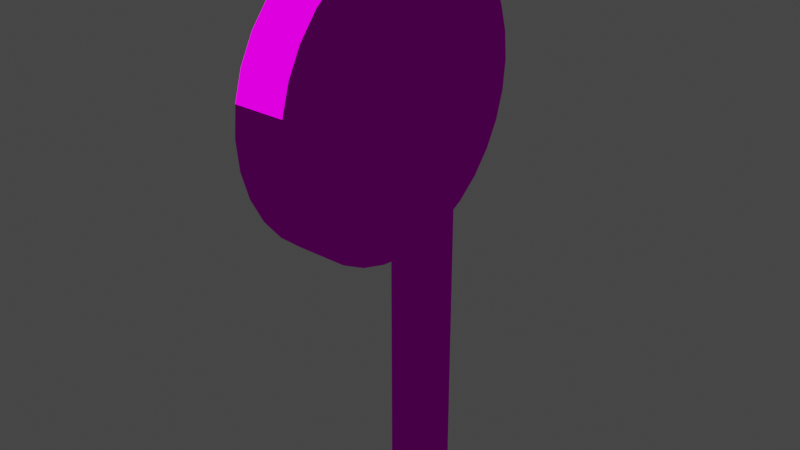 # Source: target.blend  (saved by Blender 3.0.42; exported with 4.5.12 LTS)
import bpy
from mathutils import Matrix  # noqa: F401  (used for matrix-valued properties, if any)

bpy.ops.wm.read_factory_settings(use_empty=True)
scene = bpy.context.scene
scene.name = 'Scene'

# ---- collections
col_collection = bpy.data.collections.new('Collection'); scene.collection.children.link(col_collection)

# ---- images (referenced by path relative to the original .blend; pixels are not part of the script)
import os
ASSET_DIR = os.environ.get("B2B_ASSET_DIR", "")  # directory of the original .blend (textures are referenced by path, not embedded)
HERE = os.path.dirname(os.path.abspath(__file__))  # packed textures are extracted next to this script under _unpacked/

def load_image(name, relpath, width, height, colorspace="sRGB"):
    """Load a texture the original file referenced (path relative to the .blend, or extracted next to this script)."""
    p = next((c for c in (os.path.join(HERE, relpath), os.path.join(ASSET_DIR, relpath)) if relpath and os.path.exists(c)), "")
    if p:
        img = bpy.data.images.load(p, check_existing=True)
        img.name = name
    else:  # same state as the original file: an image datablock whose file is absent (Cycles renders it pink)
        img = bpy.data.images.new(name, width, height)
        img.source = "FILE"
        img.filepath = "//" + (relpath or name)
    img.colorspace_settings.name = colorspace
    return img
img_untitled_002 = load_image('Untitled.002', 'textures/target_texture.png', 1024, 1024, 'sRGB')

# ---- materials (node trees are filled in below, after node groups)
mat_material_001 = bpy.data.materials.new('Material.001')
mat_material_001.use_transparent_shadow = False

# ---- material node trees
mat_material_001.use_nodes = True; mat_material_001.node_tree.nodes.clear()
_N = mat_material_001.node_tree.nodes; _L = mat_material_001.node_tree.links
n0 = _N.new('ShaderNodeOutputMaterial'); n0.name = 'Material Output'; n0.location = (300, 300)
n1 = _N.new('ShaderNodeBsdfToon'); n1.name = 'Toon BSDF'; n1.location = (10, 300)
n2 = _N.new('ShaderNodeTexImage'); n2.name = 'Image Texture'; n2.location = (-286, 283)
n2.image = img_untitled_002
_L.new(n1.outputs[0], n0.inputs[0])
_L.new(n2.outputs[0], n1.inputs[0])
n0.is_active_output = True

# ---- world
world_world = bpy.data.worlds.new('World'); scene.world = world_world
world_world.use_nodes = True; world_world.node_tree.nodes.clear()
_N = world_world.node_tree.nodes; _L = world_world.node_tree.links
n0 = _N.new('ShaderNodeOutputWorld'); n0.name = 'World Output'; n0.location = (300, 300)
n1 = _N.new('ShaderNodeBackground'); n1.name = 'Background'; n1.location = (10, 300)
n1.inputs[0].default_value = (0.05088, 0.05088, 0.05088, 1.0)
_L.new(n1.outputs[0], n0.inputs[0])
n0.is_active_output = True
world_world.color = (0.05088, 0.05088, 0.05088)
world_world.use_sun_shadow = False
world_world.sun_shadow_jitter_overblur = 0.0

# ---- meshes
me_circle = bpy.data.meshes.new('Circle')
me_circle.from_pydata([(0.4236, 0.6108, 4.116e-08), (0.3068, 0.5754, 4.116e-08), (0.1991, 0.5178, 4.116e-08), (0.1048, 0.4404, 4.116e-08), (0.0273, 0.346, 4.116e-08), (-0.03025, 0.2383, 4.116e-08), (-0.06569, 0.1215, 4.116e-08), (-0.07766, -3.425e-08, 4.116e-08), (-0.06569, -0.1215, 4.116e-08), (-0.03025, -0.2383, 4.116e-08), (0.0273, -0.346, 4.116e-08), (0.1048, -0.4404, 4.116e-08), (0.1991, -0.5178, 4.116e-08), (0.3068, -0.5754, 4.116e-08), (0.4236, -0.6108, 4.116e-08), (0.5451, -0.6228, 4.116e-08), (0.6666, -0.6108, 4.116e-08), (0.7835, -0.5754, 4.116e-08), (0.8911, -0.5178, 4.116e-08), (0.9855, -0.4404, 4.116e-08), (1.063, -0.346, 4.116e-08), (1.121, -0.2383, 4.116e-08), (1.156, -0.1215, 4.116e-08), (1.168, 4.005e-10, 4.116e-08), (1.156, 0.1215, 4.116e-08), (1.121, 0.2383, 4.116e-08), (1.063, 0.346, 4.116e-08), (0.9855, 0.4404, 4.116e-08), (0.8911, 0.5178, 4.116e-08), (0.7835, 0.5754, 4.116e-08), (0.6666, 0.6108, 4.116e-08), (0.5451, 0.6228, 0.2151), (0.4236, 0.6108, 0.2151), (0.3068, 0.5754, 0.2151), (0.1991, 0.5178, 0.2151), (0.1048, 0.4404, 0.2151), (0.0273, 0.346, 0.2151), (-0.03025, 0.2383, 0.2151), (-0.06569, 0.1215, 0.2151), (-0.07766, -3.425e-08, 0.2151), (-0.06569, -0.1215, 0.2151), (-0.03025, -0.2383, 0.2151), (0.0273, -0.346, 0.2151), (0.1048, -0.4404, 0.2151), (0.1991, -0.5178, 0.2151), (0.3068, -0.5754, 0.2151), (0.4236, -0.6108, 0.2151), (0.5451, -0.6228, 0.2151), (0.6666, -0.6108, 0.2151), (0.7835, -0.5754, 0.2151), (0.8911, -0.5178, 0.2151), (0.9855, -0.4404, 0.2151), (1.063, -0.346, 0.2151), (1.121, -0.2383, 0.2151), (1.156, -0.1215, 0.2151), (1.168, 4.005e-10, 0.2151), (1.156, 0.1215, 0.2151), (1.121, 0.2383, 0.2151), (1.063, 0.346, 0.2151), (0.9855, 0.4404, 0.2151), (0.8911, 0.5178, 0.2151), (0.7835, 0.5754, 0.2151), (0.6666, 0.6108, 0.2151), (0.5451, 0.6228, 4.116e-08), (0.5451, 0.08177, 4.116e-08), (0.5451, -0.08177, 4.116e-08), (0.5451, 0.08177, -0.1644), (0.5451, -0.08177, -0.1644), (-1.077, 0.08177, 1.132e-08), (-1.077, -0.08177, 1.132e-08), (-1.077, 0.08177, -0.1644), (-1.077, -0.08177, -0.1644)], [(63, 64), (65, 15)], [(25, 57, 56, 24), (12, 44, 43, 11), (26, 58, 57, 25), (13, 45, 44, 12), (0, 32, 31, 63), (27, 59, 58, 26), (14, 46, 45, 13), (1, 33, 32, 0), (28, 60, 59, 27), (15, 47, 46, 14), (2, 34, 33, 1), (29, 61, 60, 28), (16, 48, 47, 15), (3, 35, 34, 2), (30, 62, 61, 29), (17, 49, 48, 16), (4, 36, 35, 3), (63, 31, 62, 30), (18, 50, 49, 17), (5, 37, 36, 4), (19, 51, 50, 18), (6, 38, 37, 5), (20, 52, 51, 19), (7, 39, 38, 6), (21, 53, 52, 20), (8, 40, 39, 7), (22, 54, 53, 21), (9, 41, 40, 8), (23, 55, 54, 22), (10, 42, 41, 9), (24, 56, 55, 23), (11, 43, 42, 10), (32, 33, 34, 35, 36, 37, 38, 39, 40, 41, 42, 43, 44, 45, 46, 47, 48, 49, 50, 51, 52, 53, 54, 55, 56, 57, 58, 59, 60, 61, 62, 31), (0, 63, 30, 29, 28, 27, 26, 25, 24, 23, 22, 21, 20, 19, 18, 17, 16, 15, 14, 13, 12, 11, 10, 9, 8, 7, 6, 5, 4, 3, 2, 1), (64, 65, 67, 66), (68, 70, 71, 69), (66, 70, 68, 64), (67, 71, 70, 66), (65, 69, 71, 67), (64, 68, 69, 65)])
_uv = me_circle.uv_layers.new(name='UVMap')
_uv.uv.foreach_set('vector', [0.6655, 0.1277, 0.5874, 0.1277, 0.5874, 0.08333, 0.6655, 0.08333, 0.5088, 0.5269, 0.587, 0.5269, 0.587, 0.5713, 0.5088, 0.5713, 0.6655, 0.172, 0.5874, 0.172, 0.5874, 0.1277, 0.6655, 0.1277, 0.5088, 0.4825, 0.587, 0.4825, 0.587, 0.5269, 0.5088, 0.5269, 0.6655, 0.4382, 0.5874, 0.4382, 0.5874, 0.3938, 0.6655, 0.3938, 0.6655, 0.2164, 0.5874, 0.2164, 0.5874, 0.172, 0.6655, 0.172, 0.5088, 0.4382, 0.587, 0.4382, 0.587, 0.4825, 0.5088, 0.4825, 0.6655, 0.4825, 0.5874, 0.4825, 0.5874, 0.4382, 0.6655, 0.4382, 0.6655, 0.2608, 0.5874, 0.2608, 0.5874, 0.2164, 0.6655, 0.2164, 0.5088, 0.3938, 0.587, 0.3938, 0.587, 0.4382, 0.5088, 0.4382, 0.6655, 0.5269, 0.5874, 0.5269, 0.5874, 0.4825, 0.6655, 0.4825, 0.6655, 0.3051, 0.5874, 0.3051, 0.5874, 0.2608, 0.6655, 0.2608, 0.5088, 0.3495, 0.587, 0.3495, 0.587, 0.3938, 0.5088, 0.3938, 0.6655, 0.5713, 0.5874, 0.5713, 0.5874, 0.5269, 0.6655, 0.5269, 0.6655, 0.3495, 0.5874, 0.3495, 0.5874, 0.3051, 0.6655, 0.3051, 0.5088, 0.3051, 0.587, 0.3051, 0.587, 0.3495, 0.5088, 0.3495, 0.6655, 0.6156, 0.5874, 0.6156, 0.5874, 0.5713, 0.6655, 0.5713, 0.6655, 0.3938, 0.5874, 0.3938, 0.5874, 0.3495, 0.6655, 0.3495, 0.5088, 0.2608, 0.587, 0.2608, 0.587, 0.3051, 0.5088, 0.3051, 0.6655, 0.66, 0.5874, 0.66, 0.5874, 0.6156, 0.6655, 0.6156, 0.5088, 0.2164, 0.587, 0.2164, 0.587, 0.2608, 0.5088, 0.2608, 0.6655, 0.7043, 0.5874, 0.7043, 0.5874, 0.66, 0.6655, 0.66, 0.5088, 0.172, 0.587, 0.172, 0.587, 0.2164, 0.5088, 0.2164, 0.6655, 0.7487, 0.5874, 0.7487, 0.5874, 0.7043, 0.6655, 0.7043, 0.5088, 0.1277, 0.587, 0.1277, 0.587, 0.172, 0.5088, 0.172, 0.5088, 0.7043, 0.587, 0.7043, 0.587, 0.7487, 0.5088, 0.7487, 0.5088, 0.08333, 0.587, 0.08333, 0.587, 0.1277, 0.5088, 0.1277, 0.5088, 0.66, 0.587, 0.66, 0.587, 0.7043, 0.5088, 0.7043, 0.5088, 0.03897, 0.587, 0.03897, 0.587, 0.08333, 0.5088, 0.08333, 0.5088, 0.6156, 0.587, 0.6156, 0.587, 0.66, 0.5088, 0.66, 0.6655, 0.08333, 0.5874, 0.08333, 0.5874, 0.03897, 0.6655, 0.03897, 0.5088, 0.5713, 0.587, 0.5713, 0.587, 0.6156, 0.5088, 0.6156, 0.1317, 0.9713, 0.09079, 0.944, 0.056, 0.9092, 0.02866, 0.8683, 0.009835, 0.8229, 0.0002373, 0.7746, 0.0002373, 0.7254, 0.009836, 0.6771, 0.02866, 0.6317, 0.056, 0.5908, 0.09079, 0.556, 0.1317, 0.5287, 0.1771, 0.5098, 0.2254, 0.5002, 0.2746, 0.5002, 0.3229, 0.5098, 0.3683, 0.5287, 0.4092, 0.556, 0.444, 0.5908, 0.4713, 0.6317, 0.4902, 0.6771, 0.4998, 0.7254, 0.4998, 0.7746, 0.4902, 0.8229, 0.4713, 0.8683, 0.444, 0.9092, 0.4092, 0.944, 0.3683, 0.9713, 0.3229, 0.9902, 0.2746, 0.9998, 0.2254, 0.9998, 0.1771, 0.9902, 0.227, 0.4839, 0.1818, 0.475, 0.1392, 0.4573, 0.1009, 0.4317, 0.06828, 0.3991, 0.04268, 0.3608, 0.02505, 0.3182, 0.01606, 0.273, 0.01606, 0.227, 0.02505, 0.1818, 0.04268, 0.1392, 0.06828, 0.1009, 0.1009, 0.06828, 0.1392, 0.04268, 0.1818, 0.02505, 0.227, 0.01606, 0.273, 0.01606, 0.3182, 0.02505, 0.3608, 0.04268, 0.3991, 0.06828, 0.4317, 0.1009, 0.4573, 0.1392, 0.475, 0.1818, 0.4839, 0.227, 0.4839, 0.273, 0.475, 0.3182, 0.4573, 0.3608, 0.4317, 0.3991, 0.3991, 0.4317, 0.3608, 0.4573, 0.3182, 0.475, 0.273, 0.4839, 0.6746, 0.7203, 0.7405, 0.7203, 0.7405, 0.7866, 0.6746, 0.7866, 0.6746, 0.06647, 0.6746, 0.0002373, 0.7405, 0.0002373, 0.7405, 0.06647, 0.8739, 0.0002373, 0.8739, 0.6541, 0.8077, 0.6541, 0.8077, 0.0002373, 0.9403, 0.0002373, 0.9403, 0.6541, 0.8744, 0.6541, 0.8744, 0.0002373, 0.7409, 0.6541, 0.7409, 0.0002373, 0.8072, 0.0002373, 0.8072, 0.6541, 0.6746, 0.7203, 0.6746, 0.06647, 0.7405, 0.06647, 0.7405, 0.7203])
me_circle.materials.append(mat_material_001)
me_circle.use_remesh_fix_poles = True
me_circle.use_remesh_preserve_attributes = False
me_circle.update()

# ---- objects
ob_circle = bpy.data.objects.new('Circle', me_circle)

# ---- transforms, parenting, visibility, modifiers, constraints
ob_circle.location = (0.0, 0.0, 0.0)
ob_circle.rotation_euler = (0.0, -1.571, 0.0)

# ---- collection membership
col_collection.objects.link(ob_circle)

# ---- scene / render settings (as saved in the file)
scene.frame_start = 1; scene.frame_end = 250; scene.frame_set(0)
scene.render.engine = 'BLENDER_EEVEE_NEXT'
scene.cycles.sampling_pattern = 'TABULATED_SOBOL'
scene.cycles.use_light_tree = False
scene.view_settings.view_transform = 'Filmic'
bpy.context.view_layer.update()

# ---- added for rendering (the .blend has no active camera and no usable light): camera, sun
cam_auto = bpy.data.cameras.new('AutoCamera')
cam_auto.lens = 50.0
cam_auto.sensor_width = 36.0
cam_auto.clip_end = 1000.0
ob_auto_camera = bpy.data.objects.new('AutoCamera', cam_auto)
scene.collection.objects.link(ob_auto_camera)
ob_auto_camera.location = (2.37609, -2.88177, 1.96644)
ob_auto_camera.rotation_euler = (1.09748, -7.21219e-08, 0.694738)
scene.camera = ob_auto_camera
light_auto_sun = bpy.data.lights.new('AutoSun', 'SUN')
light_auto_sun.energy = 3.0
light_auto_sun.angle = 0.0523599
ob_auto_sun = bpy.data.objects.new('AutoSun', light_auto_sun)
scene.collection.objects.link(ob_auto_sun)
ob_auto_sun.rotation_euler = (0.872665, 0.174533, 0.523599)
bpy.context.view_layer.update()
